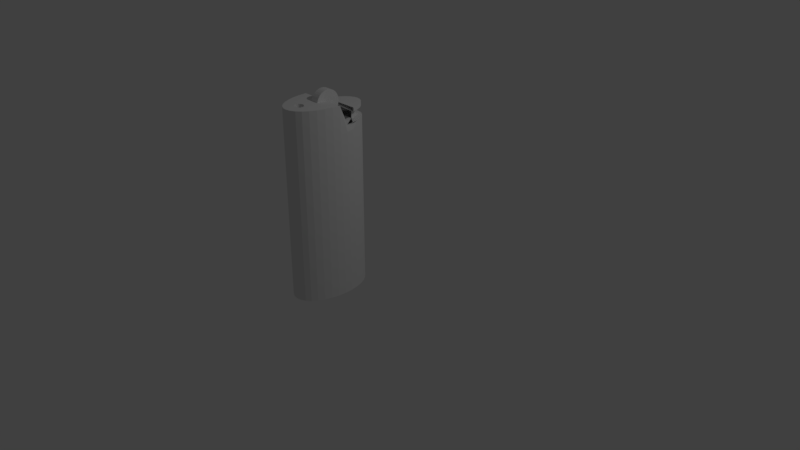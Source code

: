 # Source: lighter2.blend  (saved by Blender 2.78.0; exported with 4.5.12 LTS)
import bpy
from mathutils import Matrix  # noqa: F401  (used for matrix-valued properties, if any)

bpy.ops.wm.read_factory_settings(use_empty=True)
scene = bpy.context.scene
scene.name = 'Scene'

# ---- collections
col_collection_1 = bpy.data.collections.new('Collection 1'); scene.collection.children.link(col_collection_1)

# ---- world
world_world = bpy.data.worlds.new('World'); scene.world = world_world
world_world.color = (0.05088, 0.05088, 0.05088)
world_world.use_sun_shadow = False
world_world.sun_shadow_jitter_overblur = 0.0
world_world.cycles.sampling_method = 'MANUAL'

# ---- cameras
cam_camera = bpy.data.cameras.new('Camera')
cam_camera.clip_end = 100.0
cam_camera.lens = 35.0
cam_camera.sensor_width = 32.0
cam_camera.sensor_height = 18.0
cam_camera.ortho_scale = 7.314
cam_camera.dof.focus_distance = 0.0
cam_camera.dof.aperture_fstop = 128.0

# ---- lights
light_lamp = bpy.data.lights.new('Lamp', 'POINT')
light_lamp.transmission_factor = 0.0
light_lamp.cutoff_distance = 30.0
light_lamp.energy = 100.0
light_lamp.shadow_buffer_clip_start = 1.001
light_lamp.shadow_soft_size = 0.1
light_lamp.shadow_maximum_resolution = 0.006
light_lamp.use_absolute_resolution = True

# ---- meshes
me_cylinder_001 = bpy.data.meshes.new('Cylinder.001')
me_cylinder_001.from_pydata([(0.0, 1.0, -1.0), (0.0, 1.0, 1.0), (0.1951, 0.9808, -1.0), (0.1951, 0.9808, 1.0), (0.3827, 0.9239, -1.0), (0.3827, 0.9239, 1.0), (0.5556, 0.8315, -1.0), (0.5556, 0.8315, 1.0), (0.7071, 0.7071, -1.0), (0.7071, 0.7071, 1.0), (0.8315, 0.5556, -1.0), (0.8315, 0.5556, 1.0), (0.9239, 0.3827, -1.0), (0.9239, 0.3827, 1.0), (0.9808, 0.1951, -1.0), (0.9808, 0.1951, 1.0), (1.0, 7.55e-08, -1.0), (1.0, 7.55e-08, 1.0), (0.9808, -0.1951, -1.0), (0.9808, -0.1951, 1.0), (0.9239, -0.3827, -1.0), (0.9239, -0.3827, 1.0), (0.8315, -0.5556, -1.0), (0.8315, -0.5556, 1.0), (0.7071, -0.7071, -1.0), (0.7071, -0.7071, 1.0), (0.5556, -0.8315, -1.0), (0.5556, -0.8315, 1.0), (0.3827, -0.9239, -1.0), (0.3827, -0.9239, 1.0), (0.1951, -0.9808, -1.0), (0.1951, -0.9808, 1.0), (-3.258e-07, -1.0, -1.0), (-3.258e-07, -1.0, 1.0), (-0.1951, -0.9808, -1.0), (-0.1951, -0.9808, 1.0), (-0.3827, -0.9239, -1.0), (-0.3827, -0.9239, 1.0), (-0.5556, -0.8315, -1.0), (-0.5556, -0.8315, 1.0), (-0.7071, -0.7071, -1.0), (-0.7071, -0.7071, 1.0), (-0.8315, -0.5556, -1.0), (-0.8315, -0.5556, 1.0), (-0.9239, -0.3827, -1.0), (-0.9239, -0.3827, 1.0), (-0.9808, -0.1951, -1.0), (-0.9808, -0.1951, 1.0), (-1.0, 9.656e-07, -1.0), (-1.0, 9.656e-07, 1.0), (-0.9808, 0.1951, -1.0), (-0.9808, 0.1951, 1.0), (-0.9239, 0.3827, -1.0), (-0.9239, 0.3827, 1.0), (-0.8315, 0.5556, -1.0), (-0.8315, 0.5556, 1.0), (-0.7071, 0.7071, -1.0), (-0.7071, 0.7071, 1.0), (-0.5556, 0.8315, -1.0), (-0.5556, 0.8315, 1.0), (-0.3827, 0.9239, -1.0), (-0.3827, 0.9239, 1.0), (-0.1951, 0.9808, -1.0), (-0.1951, 0.9808, 1.0)], [], [(0, 1, 3, 2), (2, 3, 5, 4), (4, 5, 7, 6), (6, 7, 9, 8), (8, 9, 11, 10), (10, 11, 13, 12), (12, 13, 15, 14), (14, 15, 17, 16), (16, 17, 19, 18), (18, 19, 21, 20), (20, 21, 23, 22), (22, 23, 25, 24), (24, 25, 27, 26), (26, 27, 29, 28), (28, 29, 31, 30), (30, 31, 33, 32), (32, 33, 35, 34), (34, 35, 37, 36), (36, 37, 39, 38), (38, 39, 41, 40), (40, 41, 43, 42), (42, 43, 45, 44), (44, 45, 47, 46), (46, 47, 49, 48), (48, 49, 51, 50), (50, 51, 53, 52), (52, 53, 55, 54), (54, 55, 57, 56), (56, 57, 59, 58), (58, 59, 61, 60), (3, 1, 63, 61, 59, 57, 55, 53, 51, 49, 47, 45, 43, 41, 39, 37, 35, 33, 31, 29, 27, 25, 23, 21, 19, 17, 15, 13, 11, 9, 7, 5), (60, 61, 63, 62), (62, 63, 1, 0), (0, 2, 4, 6, 8, 10, 12, 14, 16, 18, 20, 22, 24, 26, 28, 30, 32, 34, 36, 38, 40, 42, 44, 46, 48, 50, 52, 54, 56, 58, 60, 62)])
me_cylinder_001.use_remesh_preserve_volume = False
me_cylinder_001.use_remesh_preserve_attributes = False
me_cylinder_001.use_mirror_vertex_groups = False
me_cylinder_001.update()
me_cylinder = bpy.data.meshes.new('Cylinder')
me_cylinder.from_pydata([(0.0, 1.0, -1.0), (0.0, 1.0, 1.0), (0.1951, 0.9808, -1.0), (0.1951, 0.9808, 1.0), (0.3827, 0.9239, -1.0), (0.3827, 0.9239, 1.0), (0.5556, 0.8315, -1.0), (0.5556, 0.8315, 1.0), (0.7071, 0.7071, -1.0), (0.7071, 0.7071, 1.0), (0.8315, 0.5556, -1.0), (0.8315, 0.5556, 1.0), (0.9239, 0.3827, -1.0), (0.9239, 0.3827, 1.0), (0.9808, 0.1951, -1.0), (0.9808, 0.1951, 1.0), (1.0, 7.55e-08, -1.0), (1.0, 7.55e-08, 1.0), (0.9808, -0.1951, -1.0), (0.9808, -0.1951, 1.0), (0.9239, -0.3827, -1.0), (0.9239, -0.3827, 1.0), (0.8315, -0.5556, -1.0), (0.8315, -0.5556, 1.0), (0.7071, -0.7071, -1.0), (0.7071, -0.7071, 1.0), (0.5556, -0.8315, -1.0), (0.5556, -0.8315, 1.0), (0.3827, -0.9239, -1.0), (0.3827, -0.9239, 1.0), (0.1951, -0.9808, -1.0), (0.1951, -0.9808, 1.0), (-3.258e-07, -1.0, -1.0), (-3.258e-07, -1.0, 1.0), (-0.1951, -0.9808, -1.0), (-0.1951, -0.9808, 1.0), (-0.3827, -0.9239, -1.0), (-0.3827, -0.9239, 1.0), (-0.5556, -0.8315, -1.0), (-0.5556, -0.8315, 1.0), (-0.7071, -0.7071, -1.0), (-0.7071, -0.7071, 1.0), (-0.8315, -0.5556, -1.0), (-0.8315, -0.5556, 1.0), (-0.9239, -0.3827, -1.0), (-0.9239, -0.3827, 1.0), (-0.9808, -0.1951, -1.0), (-0.9808, -0.1951, 1.0), (-1.0, 9.656e-07, -1.0), (-1.0, 9.656e-07, 1.0), (-0.9808, 0.1951, -1.0), (-0.9808, 0.1951, 1.0), (-0.9239, 0.3827, -1.0), (-0.9239, 0.3827, 1.0), (-0.8315, 0.5556, -1.0), (-0.8315, 0.5556, 1.0), (-0.7071, 0.7071, -1.0), (-0.7071, 0.7071, 1.0), (-0.5556, 0.8315, -1.0), (-0.5556, 0.8315, 1.0), (-0.3827, 0.9239, -1.0), (-0.3827, 0.9239, 1.0), (-0.1951, 0.9808, -1.0), (-0.1951, 0.9808, 1.0), (0.0, 1.0, 1.074), (0.1951, 0.9808, 1.074), (0.3827, 0.9239, 1.074), (0.5556, 0.8315, 1.074), (0.7071, 0.7071, 1.074), (0.8315, 0.5556, 1.074), (0.9239, 0.2194, 1.074), (0.9808, 0.00223, 1.311), (1.0, 7.55e-08, 1.319), (0.9808, -0.1951, 1.319), (0.9239, -0.3827, 1.319), (0.8315, -0.5556, 1.319), (0.7071, -0.7071, 1.319), (0.5556, -0.8315, 1.319), (0.3827, -0.9239, 1.319), (0.1951, -0.9808, 1.319), (-3.258e-07, -1.0, 1.319), (-0.1951, -0.9808, 1.319), (-0.3827, -0.9239, 1.319), (-0.5556, -0.8315, 1.319), (-0.7071, -0.7071, 1.319), (-0.8315, -0.5556, 1.319), (-0.9239, -0.3827, 1.319), (-0.9808, -0.1951, 1.319), (-1.0, 9.656e-07, 1.319), (-0.9808, 0.1951, 1.074), (-0.9239, 0.3827, 1.074), (-0.8315, 0.5556, 1.074), (-0.7071, 0.7071, 1.074), (-0.5556, 0.8315, 1.074), (-0.3827, 0.9239, 1.074), (-0.1951, 0.9808, 1.074), (0.0, 1.0, 1.074), (0.1951, 0.9808, 1.074), (0.3827, 0.9239, 1.074), (0.5556, 0.8315, 1.074), (0.7071, 0.7071, 1.074), (0.8315, 0.5556, 1.074), (0.9239, 0.3827, 1.074), (-0.9239, 0.3827, 1.074), (-0.8315, 0.5556, 1.074), (-0.7071, 0.7071, 1.074), (-0.5556, 0.8315, 1.074), (-0.3827, 0.9239, 1.074), (-0.1951, 0.9808, 1.074), (2.205e-07, 0.88, 1.074), (0.1011, 0.87, 1.074), (0.1982, 0.8405, 1.074), (0.2878, 0.7927, 1.074), (0.3663, 0.7283, 1.074), (0.4307, 0.6498, 1.074), (0.4786, 0.5602, 1.074), (-0.4786, 0.5602, 1.074), (-0.4307, 0.6498, 1.074), (-0.3663, 0.7283, 1.074), (-0.2878, 0.7927, 1.074), (-0.1982, 0.8405, 1.074), (-0.1011, 0.87, 1.074), (2.205e-07, 0.88, 1.18), (0.1011, 0.87, 1.18), (0.1982, 0.8405, 1.18), (0.2878, 0.7927, 1.18), (0.3663, 0.7283, 1.18), (0.4307, 0.6498, 1.18), (0.4786, 0.5602, 1.18), (-0.4786, 0.5602, 1.18), (-0.4307, 0.6498, 1.18), (-0.3663, 0.7283, 1.18), (-0.2878, 0.7927, 1.18), (-0.1982, 0.8405, 1.18), (-0.1011, 0.87, 1.18), (-0.9239, 0.3827, 1.074), (2.205e-07, 0.88, 1.18), (0.1011, 0.87, 1.18), (0.1982, 0.8405, 1.18), (0.2878, 0.7927, 1.18), (0.3663, 0.7283, 1.18), (0.4307, 0.6498, 1.18), (0.4786, 0.5602, 1.18), (-0.4786, 0.5602, 1.18), (-0.4307, 0.6498, 1.18), (-0.3663, 0.7283, 1.18), (-0.2878, 0.7927, 1.18), (-0.1982, 0.8405, 1.18), (-0.1011, 0.87, 1.18), (0.04024, 0.9747, 1.232), (0.04024, 0.9747, 1.185), (0.2029, 0.9586, 1.185), (0.3593, 0.9112, 1.185), (0.5035, 0.8341, 1.185), (0.6298, 0.7304, 1.185), (0.7335, 0.6041, 1.185), (0.8106, 0.4599, 1.185), (-0.7301, 0.4599, 1.185), (-0.6531, 0.6041, 1.185), (-0.5494, 0.7304, 1.185), (-0.423, 0.8341, 1.185), (-0.2789, 0.9112, 1.185), (-0.1224, 0.9586, 1.185), (0.2029, 0.9586, 1.232), (0.04024, 0.9747, 1.185), (0.2029, 0.9586, 1.185), (0.3593, 0.9112, 1.185), (0.5035, 0.8341, 1.185), (0.6298, 0.7304, 1.185), (0.7335, 0.6041, 1.185), (0.8106, 0.4599, 1.185), (-0.7301, 0.4599, 1.185), (-0.6531, 0.6041, 1.185), (-0.5494, 0.7304, 1.185), (-0.423, 0.8341, 1.185), (-0.2789, 0.9112, 1.185), (-0.1224, 0.9586, 1.185), (0.3593, 0.9112, 1.232), (0.5035, 0.8341, 1.232), (0.6298, 0.7304, 1.232), (0.7335, 0.6041, 1.232), (0.8106, 0.4599, 1.232), (-0.7301, 0.4599, 1.232), (-0.6531, 0.6041, 1.232), (-0.5494, 0.7304, 1.232), (-0.423, 0.8341, 1.232), (-0.2789, 0.9112, 1.232), (-0.1224, 0.9586, 1.232), (-0.0009483, -0.7444, 1.319), (-0.1027, -0.7389, 1.319), (-0.1674, -0.7056, 1.319), (-0.2044, -0.6501, 1.319), (-0.2136, -0.5891, 1.319), (-0.1582, -0.5502, 1.319), (-0.04718, -0.5225, 1.319), (0.07303, -0.5391, 1.319), (0.1655, -0.5946, 1.319), (0.184, -0.6446, 1.319), (0.1747, -0.7, 1.319), (0.11, -0.7278, 1.319), (-0.0009483, -0.7444, 1.268), (-0.1027, -0.7389, 1.268), (-0.1674, -0.7056, 1.268), (-0.2044, -0.6501, 1.268), (-0.2136, -0.5891, 1.268), (-0.1582, -0.5502, 1.268), (-0.04718, -0.5225, 1.268), (0.07303, -0.5391, 1.268), (0.1655, -0.5946, 1.268), (0.184, -0.6446, 1.268), (0.1747, -0.7, 1.268), (0.11, -0.7278, 1.268)], [(103, 135)], [(0, 1, 3, 2), (2, 3, 5, 4), (4, 5, 7, 6), (6, 7, 9, 8), (8, 9, 11, 10), (10, 11, 13, 12), (12, 13, 15, 14), (14, 15, 17, 16), (16, 17, 19, 18), (18, 19, 21, 20), (20, 21, 23, 22), (22, 23, 25, 24), (24, 25, 27, 26), (26, 27, 29, 28), (28, 29, 31, 30), (30, 31, 33, 32), (32, 33, 35, 34), (34, 35, 37, 36), (36, 37, 39, 38), (38, 39, 41, 40), (40, 41, 43, 42), (42, 43, 45, 44), (44, 45, 47, 46), (46, 47, 49, 48), (48, 49, 51, 50), (50, 51, 53, 52), (52, 53, 55, 54), (54, 55, 57, 56), (56, 57, 59, 58), (58, 59, 61, 60), (19, 17, 72, 73), (60, 61, 63, 62), (62, 63, 1, 0), (0, 2, 4, 6, 8, 10, 12, 14, 16, 18, 20, 22, 24, 26, 28, 30, 32, 34, 36, 38, 40, 42, 44, 46, 48, 50, 52, 54, 56, 58, 60, 62), (72, 71, 88, 87, 86, 85, 84, 192, 193, 194, 195, 196, 197, 76, 75, 74, 73), (37, 35, 81, 82), (55, 53, 90, 91), (11, 9, 68, 69), (29, 27, 77, 78), (47, 45, 86, 87), (3, 1, 64, 65), (1, 63, 95, 64), (21, 19, 73, 74), (39, 37, 82, 83), (57, 55, 91, 92), (13, 11, 69, 70), (31, 29, 78, 79), (49, 47, 87, 88), (5, 3, 65, 66), (23, 21, 74, 75), (41, 39, 83, 84), (59, 57, 92, 93), (15, 13, 70, 71), (33, 31, 79, 80), (51, 49, 88, 89), (7, 5, 66, 67), (25, 23, 75, 76), (43, 41, 84, 85), (61, 59, 93, 94), (17, 15, 71, 72), (35, 33, 80, 81), (53, 51, 89, 90), (9, 7, 67, 68), (27, 25, 76, 77), (45, 43, 85, 86), (63, 61, 94, 95), (95, 94, 107, 108), (68, 67, 99, 100), (92, 91, 104, 105), (65, 64, 96, 97), (64, 95, 108, 96), (69, 68, 100, 101), (93, 92, 105, 106), (66, 65, 97, 98), (70, 69, 101, 102), (94, 93, 106, 107), (67, 66, 98, 99), (91, 90, 103, 104), (100, 99, 112, 113), (108, 107, 120, 121), (97, 96, 109, 110), (105, 104, 117, 118), (101, 100, 113, 114), (96, 108, 121, 109), (98, 97, 110, 111), (106, 105, 118, 119), (102, 101, 114, 115), (99, 98, 111, 112), (107, 106, 119, 120), (104, 103, 116, 117), (112, 111, 124, 125), (120, 119, 132, 133), (117, 116, 129, 130), (113, 112, 125, 126), (121, 120, 133, 134), (110, 109, 122, 123), (118, 117, 130, 131), (114, 113, 126, 127), (109, 121, 134, 122), (111, 110, 123, 124), (119, 118, 131, 132), (115, 114, 127, 128), (127, 126, 140, 141), (122, 134, 148, 136), (124, 123, 137, 138), (132, 131, 145, 146), (128, 127, 141, 142), (125, 124, 138, 139), (133, 132, 146, 147), (130, 129, 143, 144), (126, 125, 139, 140), (134, 133, 147, 148), (123, 122, 136, 137), (131, 130, 144, 145), (140, 139, 153, 154), (148, 147, 161, 162), (137, 136, 150, 151), (145, 144, 158, 159), (141, 140, 154, 155), (136, 148, 162, 150), (138, 137, 151, 152), (146, 145, 159, 160), (142, 141, 155, 156), (139, 138, 152, 153), (147, 146, 160, 161), (144, 143, 157, 158), (155, 154, 168, 169), (150, 162, 176, 164), (152, 151, 165, 166), (160, 159, 173, 174), (156, 155, 169, 170), (153, 152, 166, 167), (161, 160, 174, 175), (158, 157, 171, 172), (154, 153, 167, 168), (162, 161, 175, 176), (151, 150, 164, 165), (159, 158, 172, 173), (167, 166, 177, 178), (175, 174, 185, 186), (172, 171, 182, 183), (168, 167, 178, 179), (176, 175, 186, 187), (165, 164, 149, 163), (173, 172, 183, 184), (169, 168, 179, 180), (164, 176, 187, 149), (166, 165, 163, 177), (174, 173, 184, 185), (170, 169, 180, 181), (163, 149, 187, 186, 185, 184, 183, 182, 181, 180, 179, 178, 177), (71, 70, 89, 88), (89, 70, 115, 90), (116, 90, 115), (157, 128, 156, 182), (204, 203, 202, 201, 200, 211, 210, 209, 208, 207, 206, 205), (76, 197, 198, 199, 188, 189, 190, 191, 192, 84, 83, 82, 81, 80, 79, 78, 77), (192, 191, 203, 204), (199, 198, 210, 211), (189, 188, 200, 201), (196, 195, 207, 208), (193, 192, 204, 205), (188, 199, 211, 200), (190, 189, 201, 202), (197, 196, 208, 209), (194, 193, 205, 206), (191, 190, 202, 203), (198, 197, 209, 210), (195, 194, 206, 207)])
me_cylinder.use_remesh_preserve_volume = False
me_cylinder.use_remesh_preserve_attributes = False
me_cylinder.use_mirror_vertex_groups = False
me_cylinder.update()

# ---- objects
ob_cylinder_001 = bpy.data.objects.new('Cylinder.001', me_cylinder_001)
ob_cylinder = bpy.data.objects.new('Cylinder', me_cylinder)
ob_lamp = bpy.data.objects.new('Lamp', light_lamp)
ob_camera = bpy.data.objects.new('Camera', cam_camera)

# ---- transforms, parenting, visibility, modifiers, constraints
ob_cylinder_001.location = (0.2409, -0.8095, 2.286)
ob_cylinder_001.rotation_euler = (1.571, 1.571, 1.571)
ob_cylinder_001.scale = (0.15, 0.15, 0.05)
ob_cylinder_001.lineart.crease_threshold = 0.0
ob_cylinder.location = (0.2409, -0.8421, 0.9999)
ob_cylinder.scale = (0.3, 0.5, 1.0)
ob_cylinder.lineart.crease_threshold = 0.0
ob_lamp.location = (4.076, 1.005, 5.904)
ob_lamp.rotation_euler = (0.6503, 0.05522, 1.866)
ob_lamp.lock_rotations_4d = False
ob_lamp.empty_display_type = 'ARROWS'
ob_lamp.color = (0.0, 0.0, 0.0, 0.0)
ob_lamp.lineart.crease_threshold = 0.0
ob_camera.location = (7.481, -6.508, 5.344)
ob_camera.rotation_euler = (1.109, 0.0, 0.8149)
ob_camera.lock_rotations_4d = False
ob_camera.empty_display_type = 'ARROWS'
ob_camera.color = (0.0, 0.0, 0.0, 0.0)
ob_camera.display_type = 'WIRE'
ob_camera.lineart.crease_threshold = 0.0

# ---- collection membership
col_collection_1.objects.link(ob_cylinder_001)
col_collection_1.objects.link(ob_cylinder)
col_collection_1.objects.link(ob_lamp)
col_collection_1.objects.link(ob_camera)

# ---- scene / render settings (as saved in the file)
scene.camera = ob_camera
scene.frame_start = 1; scene.frame_end = 250; scene.frame_set(1)
scene.render.engine = 'BLENDER_EEVEE_NEXT'
scene.render.resolution_percentage = 50
scene.render.dither_intensity = 0.0
scene.cycles.use_denoising = False
scene.cycles.samples = 128
scene.cycles.sampling_pattern = 'TABULATED_SOBOL'
scene.cycles.light_sampling_threshold = 0.0
scene.cycles.use_adaptive_sampling = False
scene.cycles.use_light_tree = False
scene.cycles.blur_glossy = 0.0
scene.cycles.sample_clamp_indirect = 0.0
scene.view_settings.view_transform = 'Standard'
bpy.context.view_layer.update()
